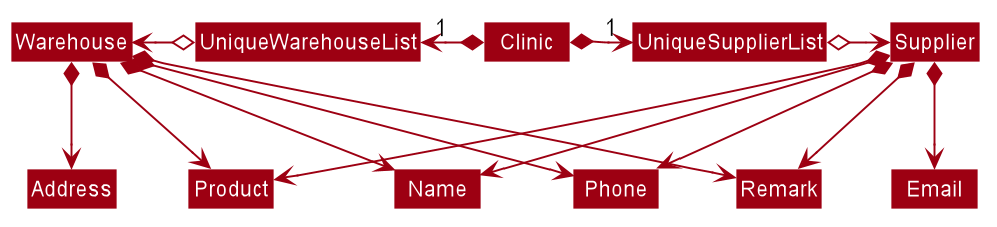

The diagram above was rendered by PlantUML. Its source (embedded in the PNG):
@startuml








skinparam BackgroundColor #FFFFFFF

skinparam Shadowing false

skinparam Class {
    FontColor #FFFFFF
    BorderThickness 1
    BorderColor #FFFFFF
    StereotypeFontColor #FFFFFF
    FontName Arial
}

skinparam Actor {
    BorderColor #000000
    Color #000000
    FontName Arial
}

skinparam Sequence {
    MessageAlign center
    BoxFontSize 15
    BoxPadding 0
    BoxFontColor #FFFFFF
    FontName Arial
}

skinparam Participant {
    FontColor #FFFFFFF
    Padding 20
}

skinparam MinClassWidth 50
skinparam ParticipantPadding 10
skinparam Shadowing false
skinparam DefaultTextAlignment center
skinparam packageStyle Rectangle

hide footbox
hide members
hide circle
skinparam arrowThickness 1.1
skinparam arrowColor #9D0012
skinparam classBackgroundColor #9D0012

Clinic *-right-> "1" UniqueSupplierList
Clinic *-left-> "1" UniqueWarehouseList

UniqueSupplierList o-right-> Supplier
UniqueWarehouseList o-left-> Warehouse

Supplier *--> Name
Supplier *--> Phone
Supplier *--> Email
Supplier *--> Remark
Supplier *--> Product
Warehouse *--> Name
Warehouse *--> Phone
Warehouse *--> Address
Warehouse *--> Remark
Warehouse *--> Product
@enduml